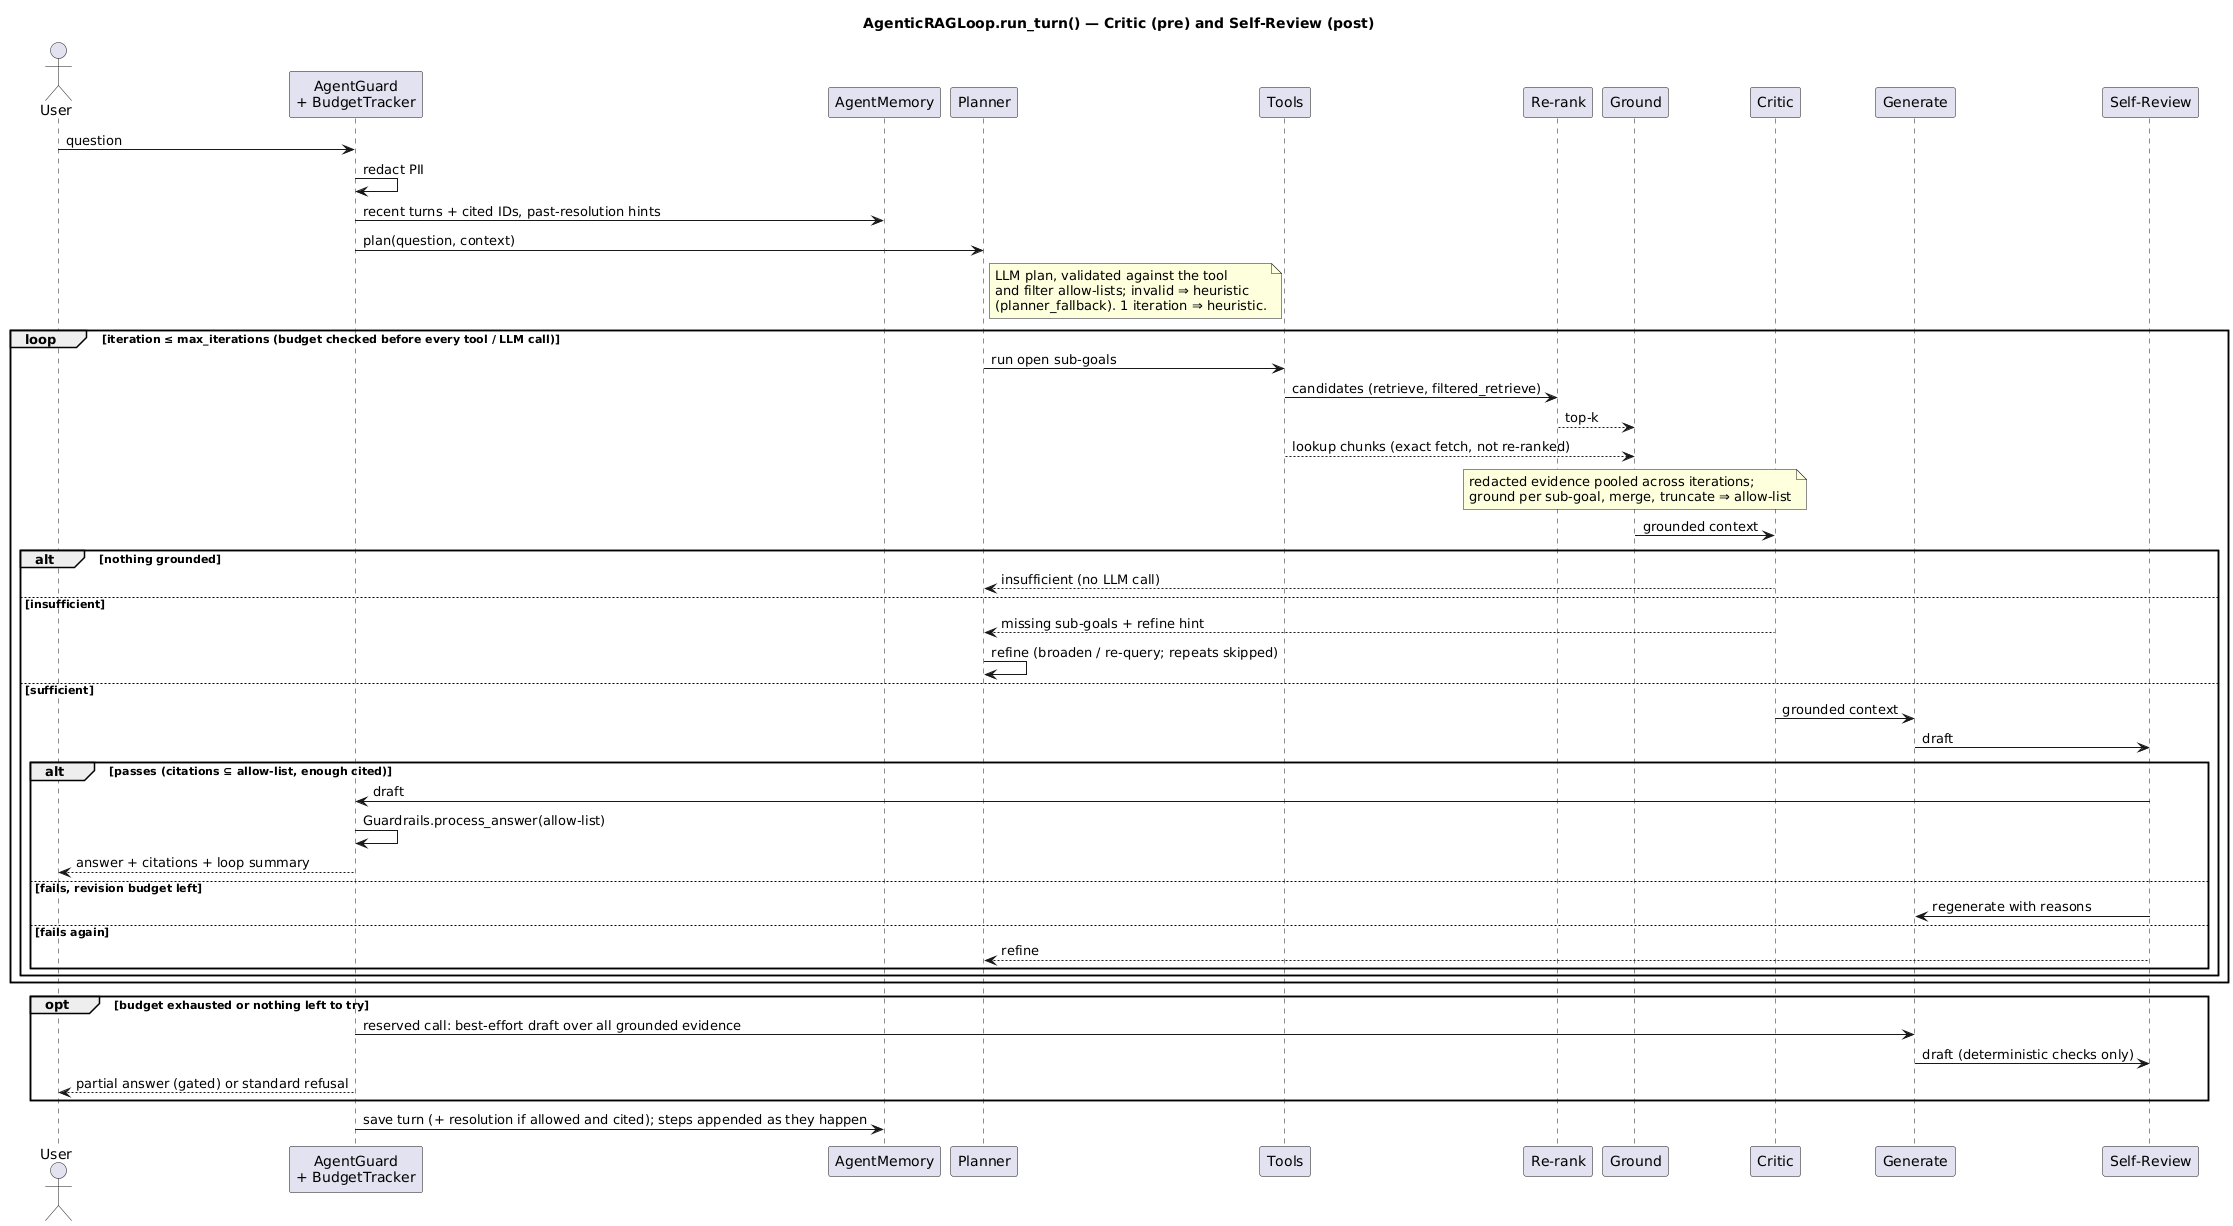

The diagram above was rendered by PlantUML. Its source (embedded in the PNG):
@startuml agentic_loop_sequence
skinparam shadowing false
title AgenticRAGLoop.run_turn() — Critic (pre) and Self-Review (post)

actor       User
participant "AgentGuard\n+ BudgetTracker" as GD
participant "AgentMemory" as M
participant "Planner" as P
participant "Tools" as T
participant "Re-rank" as RR
participant "Ground" as G
participant "Critic" as C
participant "Generate" as GEN
participant "Self-Review" as REV

User -> GD : question
GD -> GD : redact PII
GD -> M : recent turns + cited IDs, past-resolution hints
GD -> P : plan(question, context)
note right of P : LLM plan, validated against the tool\nand filter allow-lists; invalid ⇒ heuristic\n(planner_fallback). 1 iteration ⇒ heuristic.

loop iteration ≤ max_iterations (budget checked before every tool / LLM call)
  P -> T : run open sub-goals
  T -> RR : candidates (retrieve, filtered_retrieve)
  RR --> G : top-k
  T --> G : lookup chunks (exact fetch, not re-ranked)
  note over G : redacted evidence pooled across iterations;\nground per sub-goal, merge, truncate ⇒ allow-list
  G -> C : grounded context
  alt nothing grounded
    C --> P : insufficient (no LLM call)
  else insufficient
    C --> P : missing sub-goals + refine hint
    P -> P : refine (broaden / re-query; repeats skipped)
  else sufficient
    C -> GEN : grounded context
    GEN -> REV : draft
    alt passes (citations ⊆ allow-list, enough cited)
      REV -> GD : draft
      GD -> GD : Guardrails.process_answer(allow-list)
      GD --> User : answer + citations + loop summary
    else fails, revision budget left
      REV -> GEN : regenerate with reasons
    else fails again
      REV --> P : refine
    end
  end
end

opt budget exhausted or nothing left to try
  GD -> GEN : reserved call: best-effort draft over all grounded evidence
  GEN -> REV : draft (deterministic checks only)
  GD --> User : partial answer (gated) or standard refusal
end
GD -> M : save turn (+ resolution if allowed and cited); steps appended as they happen
@enduml